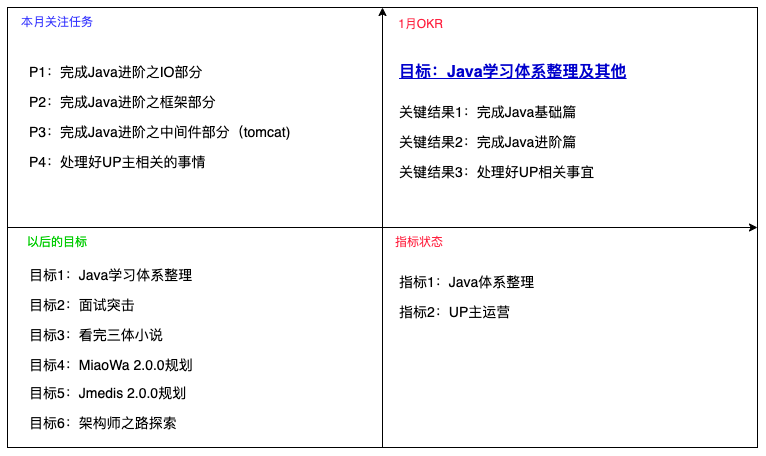

The diagram above was exported from draw.io. Its source (the exported page's mxGraphModel, read from the mxfile embedded in the PNG):
<mxGraphModel dx="870" dy="605" grid="1" gridSize="10" guides="1" tooltips="1" connect="1" arrows="1" fold="1" page="1" pageScale="1" pageWidth="827" pageHeight="1169" math="0" shadow="0">
  <root>
    <mxCell id="0" />
    <mxCell id="1" parent="0" />
    <mxCell id="2" value="" style="rounded=0;whiteSpace=wrap;html=1;" vertex="1" parent="1">
      <mxGeometry x="40" y="70" width="750" height="440" as="geometry" />
    </mxCell>
    <mxCell id="3" value="" style="endArrow=classic;html=1;exitX=0;exitY=0.5;exitDx=0;exitDy=0;entryX=1;entryY=0.5;entryDx=0;entryDy=0;endFill=1;" edge="1" parent="1" source="2" target="2">
      <mxGeometry width="50" height="50" relative="1" as="geometry">
        <mxPoint x="450" y="380" as="sourcePoint" />
        <mxPoint x="500" y="330" as="targetPoint" />
      </mxGeometry>
    </mxCell>
    <mxCell id="4" value="" style="endArrow=classic;html=1;entryX=0.5;entryY=0;entryDx=0;entryDy=0;exitX=0.5;exitY=1;exitDx=0;exitDy=0;endFill=1;" edge="1" parent="1" source="2" target="2">
      <mxGeometry width="50" height="50" relative="1" as="geometry">
        <mxPoint x="450" y="380" as="sourcePoint" />
        <mxPoint x="500" y="330" as="targetPoint" />
      </mxGeometry>
    </mxCell>
    <mxCell id="5" value="1月OKR" style="text;html=1;strokeColor=none;fillColor=none;align=center;verticalAlign=middle;whiteSpace=wrap;rounded=0;fontColor=#FF213F;" vertex="1" parent="1">
      <mxGeometry x="417" y="72" width="73" height="30" as="geometry" />
    </mxCell>
    <mxCell id="6" value="本月关注任务" style="text;html=1;strokeColor=none;fillColor=none;align=center;verticalAlign=middle;whiteSpace=wrap;rounded=0;fontColor=#3333FF;" vertex="1" parent="1">
      <mxGeometry x="40" y="70" width="100" height="30" as="geometry" />
    </mxCell>
    <mxCell id="7" value="以后的目标" style="text;html=1;strokeColor=none;fillColor=none;align=center;verticalAlign=middle;whiteSpace=wrap;rounded=0;fontColor=#00CC00;" vertex="1" parent="1">
      <mxGeometry x="40" y="290" width="100" height="30" as="geometry" />
    </mxCell>
    <mxCell id="8" value="指标状态" style="text;html=1;strokeColor=none;fillColor=none;align=center;verticalAlign=middle;whiteSpace=wrap;rounded=0;fontColor=#FF213F;" vertex="1" parent="1">
      <mxGeometry x="414" y="290" width="76" height="30" as="geometry" />
    </mxCell>
    <mxCell id="9" value="目标：Java学习体系整理及其他" style="text;html=1;strokeColor=none;fillColor=none;align=left;verticalAlign=middle;whiteSpace=wrap;rounded=0;fontColor=#0000CC;fontSize=16;fontStyle=5" vertex="1" parent="1">
      <mxGeometry x="430" y="120" width="270" height="30" as="geometry" />
    </mxCell>
    <mxCell id="10" value="关键结果1：完成Java基础篇" style="text;html=1;strokeColor=none;fillColor=none;align=left;verticalAlign=middle;whiteSpace=wrap;rounded=0;fontSize=14;fontColor=#000000;" vertex="1" parent="1">
      <mxGeometry x="430" y="160" width="290" height="30" as="geometry" />
    </mxCell>
    <mxCell id="11" value="关键结果2：完成Java进阶篇" style="text;html=1;strokeColor=none;fillColor=none;align=left;verticalAlign=middle;whiteSpace=wrap;rounded=0;fontSize=14;fontColor=#000000;" vertex="1" parent="1">
      <mxGeometry x="430" y="190" width="290" height="30" as="geometry" />
    </mxCell>
    <mxCell id="12" value="P1：完成Java进阶之IO部分" style="text;html=1;strokeColor=none;fillColor=none;align=left;verticalAlign=middle;whiteSpace=wrap;rounded=0;fontSize=14;fontColor=#000000;" vertex="1" parent="1">
      <mxGeometry x="60" y="120" width="290" height="30" as="geometry" />
    </mxCell>
    <mxCell id="13" value="P2：完成Java进阶之框架部分" style="text;html=1;strokeColor=none;fillColor=none;align=left;verticalAlign=middle;whiteSpace=wrap;rounded=0;fontSize=14;fontColor=#000000;" vertex="1" parent="1">
      <mxGeometry x="60" y="150" width="290" height="30" as="geometry" />
    </mxCell>
    <mxCell id="16" value="目标1：Java学习体系整理" style="text;html=1;strokeColor=none;fillColor=none;align=left;verticalAlign=middle;whiteSpace=wrap;rounded=0;fontSize=14;fontColor=#000000;" vertex="1" parent="1">
      <mxGeometry x="60" y="323" width="290" height="30" as="geometry" />
    </mxCell>
    <mxCell id="17" value="目标2：面试突击" style="text;html=1;strokeColor=none;fillColor=none;align=left;verticalAlign=middle;whiteSpace=wrap;rounded=0;fontSize=14;fontColor=#000000;" vertex="1" parent="1">
      <mxGeometry x="60" y="353" width="290" height="30" as="geometry" />
    </mxCell>
    <mxCell id="18" value="目标3：看完三体小说" style="text;html=1;strokeColor=none;fillColor=none;align=left;verticalAlign=middle;whiteSpace=wrap;rounded=0;fontSize=14;fontColor=#000000;" vertex="1" parent="1">
      <mxGeometry x="60" y="383" width="290" height="30" as="geometry" />
    </mxCell>
    <mxCell id="19" value="目标4：MiaoWa 2.0.0规划" style="text;html=1;strokeColor=none;fillColor=none;align=left;verticalAlign=middle;whiteSpace=wrap;rounded=0;fontSize=14;fontColor=#000000;" vertex="1" parent="1">
      <mxGeometry x="60" y="413" width="290" height="30" as="geometry" />
    </mxCell>
    <mxCell id="20" value="目标5：Jmedis 2.0.0规划" style="text;html=1;strokeColor=none;fillColor=none;align=left;verticalAlign=middle;whiteSpace=wrap;rounded=0;fontSize=14;fontColor=#000000;" vertex="1" parent="1">
      <mxGeometry x="60" y="441" width="290" height="30" as="geometry" />
    </mxCell>
    <mxCell id="21" value="目标6：架构师之路探索" style="text;html=1;strokeColor=none;fillColor=none;align=left;verticalAlign=middle;whiteSpace=wrap;rounded=0;fontSize=14;fontColor=#000000;" vertex="1" parent="1">
      <mxGeometry x="60" y="471" width="290" height="30" as="geometry" />
    </mxCell>
    <mxCell id="22" value="指标1：Java体系整理" style="text;html=1;strokeColor=none;fillColor=none;align=left;verticalAlign=middle;whiteSpace=wrap;rounded=0;fontSize=14;fontColor=#000000;" vertex="1" parent="1">
      <mxGeometry x="430" y="330" width="290" height="30" as="geometry" />
    </mxCell>
    <mxCell id="23" value="指标2：UP主运营" style="text;html=1;strokeColor=none;fillColor=none;align=left;verticalAlign=middle;whiteSpace=wrap;rounded=0;fontSize=14;fontColor=#000000;" vertex="1" parent="1">
      <mxGeometry x="430" y="360" width="290" height="30" as="geometry" />
    </mxCell>
    <mxCell id="25" value="关键结果3：处理好UP相关事宜" style="text;html=1;strokeColor=none;fillColor=none;align=left;verticalAlign=middle;whiteSpace=wrap;rounded=0;fontSize=14;fontColor=#000000;" vertex="1" parent="1">
      <mxGeometry x="430" y="220" width="290" height="30" as="geometry" />
    </mxCell>
    <mxCell id="26" value="P3：完成Java进阶之中间件部分（tomcat)" style="text;html=1;strokeColor=none;fillColor=none;align=left;verticalAlign=middle;whiteSpace=wrap;rounded=0;fontSize=14;fontColor=#000000;" vertex="1" parent="1">
      <mxGeometry x="60" y="180" width="290" height="30" as="geometry" />
    </mxCell>
    <mxCell id="27" value="P4：处理好UP主相关的事情" style="text;html=1;strokeColor=none;fillColor=none;align=left;verticalAlign=middle;whiteSpace=wrap;rounded=0;fontSize=14;fontColor=#000000;" vertex="1" parent="1">
      <mxGeometry x="60" y="210" width="290" height="30" as="geometry" />
    </mxCell>
  </root>
</mxGraphModel>